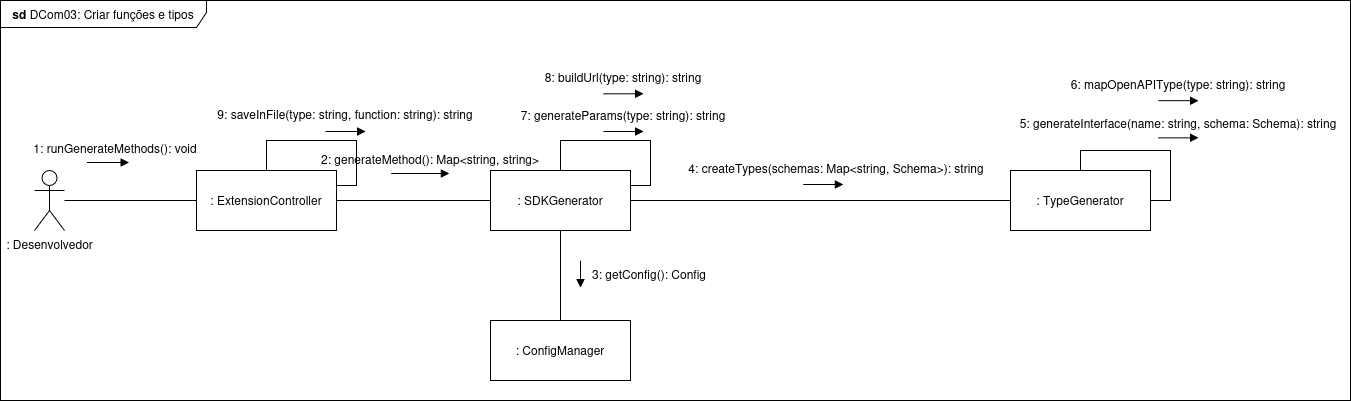

The diagram above was exported from draw.io. Its source (the exported page's mxGraphModel, read from the mxfile embedded in the PNG):
<mxGraphModel dx="2066" dy="771" grid="1" gridSize="10" guides="1" tooltips="1" connect="1" arrows="1" fold="1" page="1" pageScale="1" pageWidth="827" pageHeight="1169" math="0" shadow="0">
  <root>
    <mxCell id="bOuKqyIycm3xkFYgyCkg-0" />
    <mxCell id="bOuKqyIycm3xkFYgyCkg-1" parent="bOuKqyIycm3xkFYgyCkg-0" />
    <mxCell id="bOuKqyIycm3xkFYgyCkg-2" value="Yes" style="rounded=0;html=1;jettySize=auto;orthogonalLoop=1;fontSize=11;endArrow=block;endFill=0;endSize=8;strokeWidth=1;shadow=0;labelBackgroundColor=none;edgeStyle=orthogonalEdgeStyle;" parent="bOuKqyIycm3xkFYgyCkg-1" edge="1">
      <mxGeometry y="20" relative="1" as="geometry">
        <mxPoint as="offset" />
        <mxPoint x="220" y="250.0000000000001" as="sourcePoint" />
      </mxGeometry>
    </mxCell>
    <mxCell id="bOuKqyIycm3xkFYgyCkg-3" value="No" style="rounded=0;html=1;jettySize=auto;orthogonalLoop=1;fontSize=11;endArrow=block;endFill=0;endSize=8;strokeWidth=1;shadow=0;labelBackgroundColor=none;edgeStyle=orthogonalEdgeStyle;" parent="bOuKqyIycm3xkFYgyCkg-1" edge="1">
      <mxGeometry x="0.3333" y="20" relative="1" as="geometry">
        <mxPoint as="offset" />
        <mxPoint x="220" y="369.9999999999999" as="sourcePoint" />
      </mxGeometry>
    </mxCell>
    <mxCell id="bOuKqyIycm3xkFYgyCkg-4" value="Yes" style="edgeStyle=orthogonalEdgeStyle;rounded=0;html=1;jettySize=auto;orthogonalLoop=1;fontSize=11;endArrow=block;endFill=0;endSize=8;strokeWidth=1;shadow=0;labelBackgroundColor=none;" parent="bOuKqyIycm3xkFYgyCkg-1" edge="1">
      <mxGeometry y="10" relative="1" as="geometry">
        <mxPoint as="offset" />
        <mxPoint x="270" y="329.9999999999999" as="sourcePoint" />
      </mxGeometry>
    </mxCell>
    <mxCell id="bOuKqyIycm3xkFYgyCkg-5" style="edgeStyle=orthogonalEdgeStyle;rounded=0;orthogonalLoop=1;jettySize=auto;html=1;entryX=0;entryY=0.5;entryDx=0;entryDy=0;endArrow=none;endFill=0;" parent="bOuKqyIycm3xkFYgyCkg-1" source="FEq4pRMNUod3Zjbj2XhX-0" target="bOuKqyIycm3xkFYgyCkg-7" edge="1">
      <mxGeometry relative="1" as="geometry" />
    </mxCell>
    <mxCell id="bOuKqyIycm3xkFYgyCkg-6" value=": Desenvolvedor" style="shape=umlActor;verticalLabelPosition=bottom;verticalAlign=top;html=1;outlineConnect=0;" parent="bOuKqyIycm3xkFYgyCkg-1" vertex="1">
      <mxGeometry x="64" y="170" width="30" height="60" as="geometry" />
    </mxCell>
    <mxCell id="bOuKqyIycm3xkFYgyCkg-7" value=": SDKGenerator" style="rounded=0;whiteSpace=wrap;html=1;" parent="bOuKqyIycm3xkFYgyCkg-1" vertex="1">
      <mxGeometry x="520" y="170" width="140" height="60" as="geometry" />
    </mxCell>
    <mxCell id="bOuKqyIycm3xkFYgyCkg-14" value=": ConfigManager" style="rounded=0;whiteSpace=wrap;html=1;" parent="bOuKqyIycm3xkFYgyCkg-1" vertex="1">
      <mxGeometry x="520" y="320" width="140" height="60" as="geometry" />
    </mxCell>
    <mxCell id="bOuKqyIycm3xkFYgyCkg-15" style="edgeStyle=orthogonalEdgeStyle;rounded=0;orthogonalLoop=1;jettySize=auto;html=1;endArrow=none;endFill=0;entryX=0.5;entryY=0;entryDx=0;entryDy=0;exitX=0.5;exitY=1;exitDx=0;exitDy=0;" parent="bOuKqyIycm3xkFYgyCkg-1" source="bOuKqyIycm3xkFYgyCkg-7" target="bOuKqyIycm3xkFYgyCkg-14" edge="1">
      <mxGeometry relative="1" as="geometry">
        <mxPoint x="500" y="310" as="sourcePoint" />
        <mxPoint x="430" y="470" as="targetPoint" />
      </mxGeometry>
    </mxCell>
    <mxCell id="bOuKqyIycm3xkFYgyCkg-18" value="" style="endArrow=block;html=1;rounded=0;endFill=1;" parent="bOuKqyIycm3xkFYgyCkg-1" edge="1">
      <mxGeometry width="50" height="50" relative="1" as="geometry">
        <mxPoint x="610" y="260.08" as="sourcePoint" />
        <mxPoint x="610" y="287" as="targetPoint" />
      </mxGeometry>
    </mxCell>
    <mxCell id="bOuKqyIycm3xkFYgyCkg-22" value="&lt;span style=&quot;color: light-dark(rgb(0, 0, 0), rgb(255, 255, 255));&quot;&gt;: TypeGenerator&lt;/span&gt;" style="rounded=0;whiteSpace=wrap;html=1;" parent="bOuKqyIycm3xkFYgyCkg-1" vertex="1">
      <mxGeometry x="1040" y="170" width="140" height="60" as="geometry" />
    </mxCell>
    <mxCell id="bOuKqyIycm3xkFYgyCkg-23" style="edgeStyle=orthogonalEdgeStyle;rounded=0;orthogonalLoop=1;jettySize=auto;html=1;endArrow=none;endFill=0;entryX=0;entryY=0.5;entryDx=0;entryDy=0;exitX=1;exitY=0.5;exitDx=0;exitDy=0;" parent="bOuKqyIycm3xkFYgyCkg-1" source="bOuKqyIycm3xkFYgyCkg-7" target="bOuKqyIycm3xkFYgyCkg-22" edge="1">
      <mxGeometry relative="1" as="geometry">
        <mxPoint x="1070" y="201.79" as="sourcePoint" />
        <mxPoint x="1270" y="202" as="targetPoint" />
      </mxGeometry>
    </mxCell>
    <mxCell id="Fo47KxbNRvRpp4LclzIP-1" value="3: getConfig(): Config" style="text;html=1;whiteSpace=wrap;strokeColor=none;fillColor=none;align=center;verticalAlign=middle;rounded=0;" parent="bOuKqyIycm3xkFYgyCkg-1" vertex="1">
      <mxGeometry x="614" y="260" width="130" height="27" as="geometry" />
    </mxCell>
    <mxCell id="Fo47KxbNRvRpp4LclzIP-15" value="" style="group" parent="bOuKqyIycm3xkFYgyCkg-1" vertex="1" connectable="0">
      <mxGeometry x="240" y="100" width="270" height="31" as="geometry" />
    </mxCell>
    <mxCell id="Fo47KxbNRvRpp4LclzIP-12" value="9: saveInFile(type: string, function: string): string" style="text;html=1;whiteSpace=wrap;strokeColor=none;fillColor=none;align=center;verticalAlign=middle;rounded=0;" parent="Fo47KxbNRvRpp4LclzIP-15" vertex="1">
      <mxGeometry width="270" height="27" as="geometry" />
    </mxCell>
    <mxCell id="Fo47KxbNRvRpp4LclzIP-14" value="" style="endArrow=block;html=1;rounded=0;endFill=1;" parent="Fo47KxbNRvRpp4LclzIP-15" edge="1">
      <mxGeometry width="50" height="50" relative="1" as="geometry">
        <mxPoint x="115" y="31" as="sourcePoint" />
        <mxPoint x="155" y="31" as="targetPoint" />
      </mxGeometry>
    </mxCell>
    <mxCell id="Fo47KxbNRvRpp4LclzIP-16" value="" style="group" parent="bOuKqyIycm3xkFYgyCkg-1" vertex="1" connectable="0">
      <mxGeometry x="568" y="63" width="170" height="30.310000000000002" as="geometry" />
    </mxCell>
    <mxCell id="Fo47KxbNRvRpp4LclzIP-9" value="" style="endArrow=block;html=1;rounded=0;endFill=1;" parent="Fo47KxbNRvRpp4LclzIP-16" edge="1">
      <mxGeometry width="50" height="50" relative="1" as="geometry">
        <mxPoint x="65" y="30.310000000000002" as="sourcePoint" />
        <mxPoint x="105" y="30.310000000000002" as="targetPoint" />
      </mxGeometry>
    </mxCell>
    <mxCell id="Fo47KxbNRvRpp4LclzIP-11" value="8: buildUrl(type: string): string" style="text;html=1;whiteSpace=wrap;strokeColor=none;fillColor=none;align=center;verticalAlign=middle;rounded=0;" parent="Fo47KxbNRvRpp4LclzIP-16" vertex="1">
      <mxGeometry width="170" height="27" as="geometry" />
    </mxCell>
    <mxCell id="Fo47KxbNRvRpp4LclzIP-17" value="" style="group" parent="bOuKqyIycm3xkFYgyCkg-1" vertex="1" connectable="0">
      <mxGeometry x="543" y="101" width="220" height="30" as="geometry" />
    </mxCell>
    <mxCell id="bOuKqyIycm3xkFYgyCkg-11" value="" style="endArrow=block;html=1;rounded=0;endFill=1;" parent="Fo47KxbNRvRpp4LclzIP-17" edge="1">
      <mxGeometry width="50" height="50" relative="1" as="geometry">
        <mxPoint x="90" y="30" as="sourcePoint" />
        <mxPoint x="130" y="30" as="targetPoint" />
      </mxGeometry>
    </mxCell>
    <mxCell id="Fo47KxbNRvRpp4LclzIP-7" value="7: generateParams(type: string): string" style="text;html=1;whiteSpace=wrap;strokeColor=none;fillColor=none;align=center;verticalAlign=middle;rounded=0;" parent="Fo47KxbNRvRpp4LclzIP-17" vertex="1">
      <mxGeometry width="220" height="27" as="geometry" />
    </mxCell>
    <mxCell id="Fo47KxbNRvRpp4LclzIP-18" value="" style="group" parent="bOuKqyIycm3xkFYgyCkg-1" vertex="1" connectable="0">
      <mxGeometry x="1093" y="70" width="230" height="30.17" as="geometry" />
    </mxCell>
    <mxCell id="Fo47KxbNRvRpp4LclzIP-4" value="" style="endArrow=block;html=1;rounded=0;endFill=1;" parent="Fo47KxbNRvRpp4LclzIP-18" edge="1">
      <mxGeometry width="50" height="50" relative="1" as="geometry">
        <mxPoint x="95" y="30.17" as="sourcePoint" />
        <mxPoint x="135" y="30.17" as="targetPoint" />
      </mxGeometry>
    </mxCell>
    <mxCell id="Fo47KxbNRvRpp4LclzIP-6" value="6: mapOpenAPIType(type: string): string" style="text;html=1;whiteSpace=wrap;strokeColor=none;fillColor=none;align=center;verticalAlign=middle;rounded=0;" parent="Fo47KxbNRvRpp4LclzIP-18" vertex="1">
      <mxGeometry width="230" height="27" as="geometry" />
    </mxCell>
    <mxCell id="Fo47KxbNRvRpp4LclzIP-19" value="" style="group" parent="bOuKqyIycm3xkFYgyCkg-1" vertex="1" connectable="0">
      <mxGeometry x="1040" y="109" width="336" height="28.370000000000005" as="geometry" />
    </mxCell>
    <mxCell id="bOuKqyIycm3xkFYgyCkg-25" value="" style="endArrow=block;html=1;rounded=0;endFill=1;" parent="Fo47KxbNRvRpp4LclzIP-19" edge="1">
      <mxGeometry width="50" height="50" relative="1" as="geometry">
        <mxPoint x="148" y="28.370000000000005" as="sourcePoint" />
        <mxPoint x="188" y="28.370000000000005" as="targetPoint" />
      </mxGeometry>
    </mxCell>
    <mxCell id="Fo47KxbNRvRpp4LclzIP-3" value="5:&amp;nbsp;&lt;span style=&quot;color: rgb(171, 178, 191);&quot; class=&quot;token&quot;&gt;&lt;/span&gt;&lt;span style=&quot;color: rgb(171, 178, 191);&quot; class=&quot;token&quot;&gt;&lt;/span&gt;generateInterface(name: string, schema: Schema): string" style="text;html=1;whiteSpace=wrap;strokeColor=none;fillColor=none;align=center;verticalAlign=middle;rounded=0;" parent="Fo47KxbNRvRpp4LclzIP-19" vertex="1">
      <mxGeometry width="336" height="27" as="geometry" />
    </mxCell>
    <mxCell id="Fo47KxbNRvRpp4LclzIP-20" value="" style="group" parent="bOuKqyIycm3xkFYgyCkg-1" vertex="1" connectable="0">
      <mxGeometry x="329" y="144" width="262" height="30" as="geometry" />
    </mxCell>
    <mxCell id="bOuKqyIycm3xkFYgyCkg-8" value="" style="endArrow=block;html=1;rounded=0;endFill=1;" parent="Fo47KxbNRvRpp4LclzIP-20" edge="1">
      <mxGeometry width="50" height="50" relative="1" as="geometry">
        <mxPoint x="91.7" y="29" as="sourcePoint" />
        <mxPoint x="149.92222222222222" y="29" as="targetPoint" />
      </mxGeometry>
    </mxCell>
    <mxCell id="Fo47KxbNRvRpp4LclzIP-0" value="2: generateMethod(): Map&amp;lt;string, string&amp;gt;" style="text;html=1;whiteSpace=wrap;strokeColor=none;fillColor=none;align=center;verticalAlign=middle;rounded=0;" parent="Fo47KxbNRvRpp4LclzIP-20" vertex="1">
      <mxGeometry width="262" height="30" as="geometry" />
    </mxCell>
    <mxCell id="Fo47KxbNRvRpp4LclzIP-21" value="" style="group" parent="bOuKqyIycm3xkFYgyCkg-1" vertex="1" connectable="0">
      <mxGeometry x="710" y="154" width="312" height="30" as="geometry" />
    </mxCell>
    <mxCell id="bOuKqyIycm3xkFYgyCkg-27" value="" style="endArrow=block;html=1;rounded=0;endFill=1;" parent="Fo47KxbNRvRpp4LclzIP-21" edge="1">
      <mxGeometry width="50" height="50" relative="1" as="geometry">
        <mxPoint x="122.75" y="30" as="sourcePoint" />
        <mxPoint x="162.75" y="30" as="targetPoint" />
      </mxGeometry>
    </mxCell>
    <mxCell id="Fo47KxbNRvRpp4LclzIP-2" value="4: createTypes(schemas: Map&amp;lt;string, Schema&amp;gt;):&amp;nbsp;string" style="text;html=1;whiteSpace=wrap;strokeColor=none;fillColor=none;align=center;verticalAlign=middle;rounded=0;" parent="Fo47KxbNRvRpp4LclzIP-21" vertex="1">
      <mxGeometry width="312" height="27" as="geometry" />
    </mxCell>
    <mxCell id="lyG3WxLGgtTowu5bOLXS-0" style="edgeStyle=orthogonalEdgeStyle;rounded=0;orthogonalLoop=1;jettySize=auto;html=1;entryX=1;entryY=0.25;entryDx=0;entryDy=0;endArrow=none;endFill=0;" parent="bOuKqyIycm3xkFYgyCkg-1" source="bOuKqyIycm3xkFYgyCkg-7" target="bOuKqyIycm3xkFYgyCkg-7" edge="1">
      <mxGeometry relative="1" as="geometry">
        <Array as="points">
          <mxPoint x="590" y="140" />
          <mxPoint x="680" y="140" />
          <mxPoint x="680" y="185" />
        </Array>
      </mxGeometry>
    </mxCell>
    <mxCell id="lyG3WxLGgtTowu5bOLXS-1" style="edgeStyle=orthogonalEdgeStyle;rounded=0;orthogonalLoop=1;jettySize=auto;html=1;entryX=1;entryY=0.5;entryDx=0;entryDy=0;endArrow=none;endFill=0;" parent="bOuKqyIycm3xkFYgyCkg-1" source="bOuKqyIycm3xkFYgyCkg-22" target="bOuKqyIycm3xkFYgyCkg-22" edge="1">
      <mxGeometry relative="1" as="geometry" />
    </mxCell>
    <mxCell id="glpAjKUnpR5hANgIrHAK-0" value="&lt;b&gt;sd &lt;/b&gt;DCom03:&amp;nbsp;Criar funções e tipos" style="shape=umlFrame;whiteSpace=wrap;html=1;pointerEvents=0;width=206;height=27;" parent="bOuKqyIycm3xkFYgyCkg-1" vertex="1">
      <mxGeometry x="30" width="1350" height="400" as="geometry" />
    </mxCell>
    <mxCell id="FEq4pRMNUod3Zjbj2XhX-1" value="" style="edgeStyle=orthogonalEdgeStyle;rounded=0;orthogonalLoop=1;jettySize=auto;html=1;entryX=0;entryY=0.5;entryDx=0;entryDy=0;endArrow=none;endFill=0;" parent="bOuKqyIycm3xkFYgyCkg-1" source="bOuKqyIycm3xkFYgyCkg-6" target="FEq4pRMNUod3Zjbj2XhX-0" edge="1">
      <mxGeometry relative="1" as="geometry">
        <mxPoint x="130" y="200" as="sourcePoint" />
        <mxPoint x="520" y="200" as="targetPoint" />
      </mxGeometry>
    </mxCell>
    <mxCell id="FEq4pRMNUod3Zjbj2XhX-0" value=":&amp;nbsp;ExtensionController" style="rounded=0;whiteSpace=wrap;html=1;" parent="bOuKqyIycm3xkFYgyCkg-1" vertex="1">
      <mxGeometry x="226" y="170" width="140" height="60" as="geometry" />
    </mxCell>
    <mxCell id="FEq4pRMNUod3Zjbj2XhX-2" value="" style="group" parent="bOuKqyIycm3xkFYgyCkg-1" vertex="1" connectable="0">
      <mxGeometry x="50" y="133" width="190" height="30" as="geometry" />
    </mxCell>
    <mxCell id="FEq4pRMNUod3Zjbj2XhX-3" value="" style="endArrow=block;html=1;rounded=0;endFill=1;" parent="FEq4pRMNUod3Zjbj2XhX-2" edge="1">
      <mxGeometry width="50" height="50" relative="1" as="geometry">
        <mxPoint x="66.5" y="29" as="sourcePoint" />
        <mxPoint x="108.72222222222221" y="29" as="targetPoint" />
      </mxGeometry>
    </mxCell>
    <mxCell id="FEq4pRMNUod3Zjbj2XhX-4" value="1: runGenerateMethods(): void" style="text;html=1;whiteSpace=wrap;strokeColor=none;fillColor=none;align=center;verticalAlign=middle;rounded=0;" parent="FEq4pRMNUod3Zjbj2XhX-2" vertex="1">
      <mxGeometry width="190" height="30" as="geometry" />
    </mxCell>
    <mxCell id="FEq4pRMNUod3Zjbj2XhX-5" style="edgeStyle=orthogonalEdgeStyle;rounded=0;orthogonalLoop=1;jettySize=auto;html=1;entryX=1;entryY=0.25;entryDx=0;entryDy=0;endArrow=none;endFill=0;" parent="bOuKqyIycm3xkFYgyCkg-1" source="FEq4pRMNUod3Zjbj2XhX-0" target="FEq4pRMNUod3Zjbj2XhX-0" edge="1">
      <mxGeometry relative="1" as="geometry">
        <Array as="points">
          <mxPoint x="296" y="140" />
          <mxPoint x="386" y="140" />
          <mxPoint x="386" y="185" />
        </Array>
      </mxGeometry>
    </mxCell>
  </root>
</mxGraphModel>